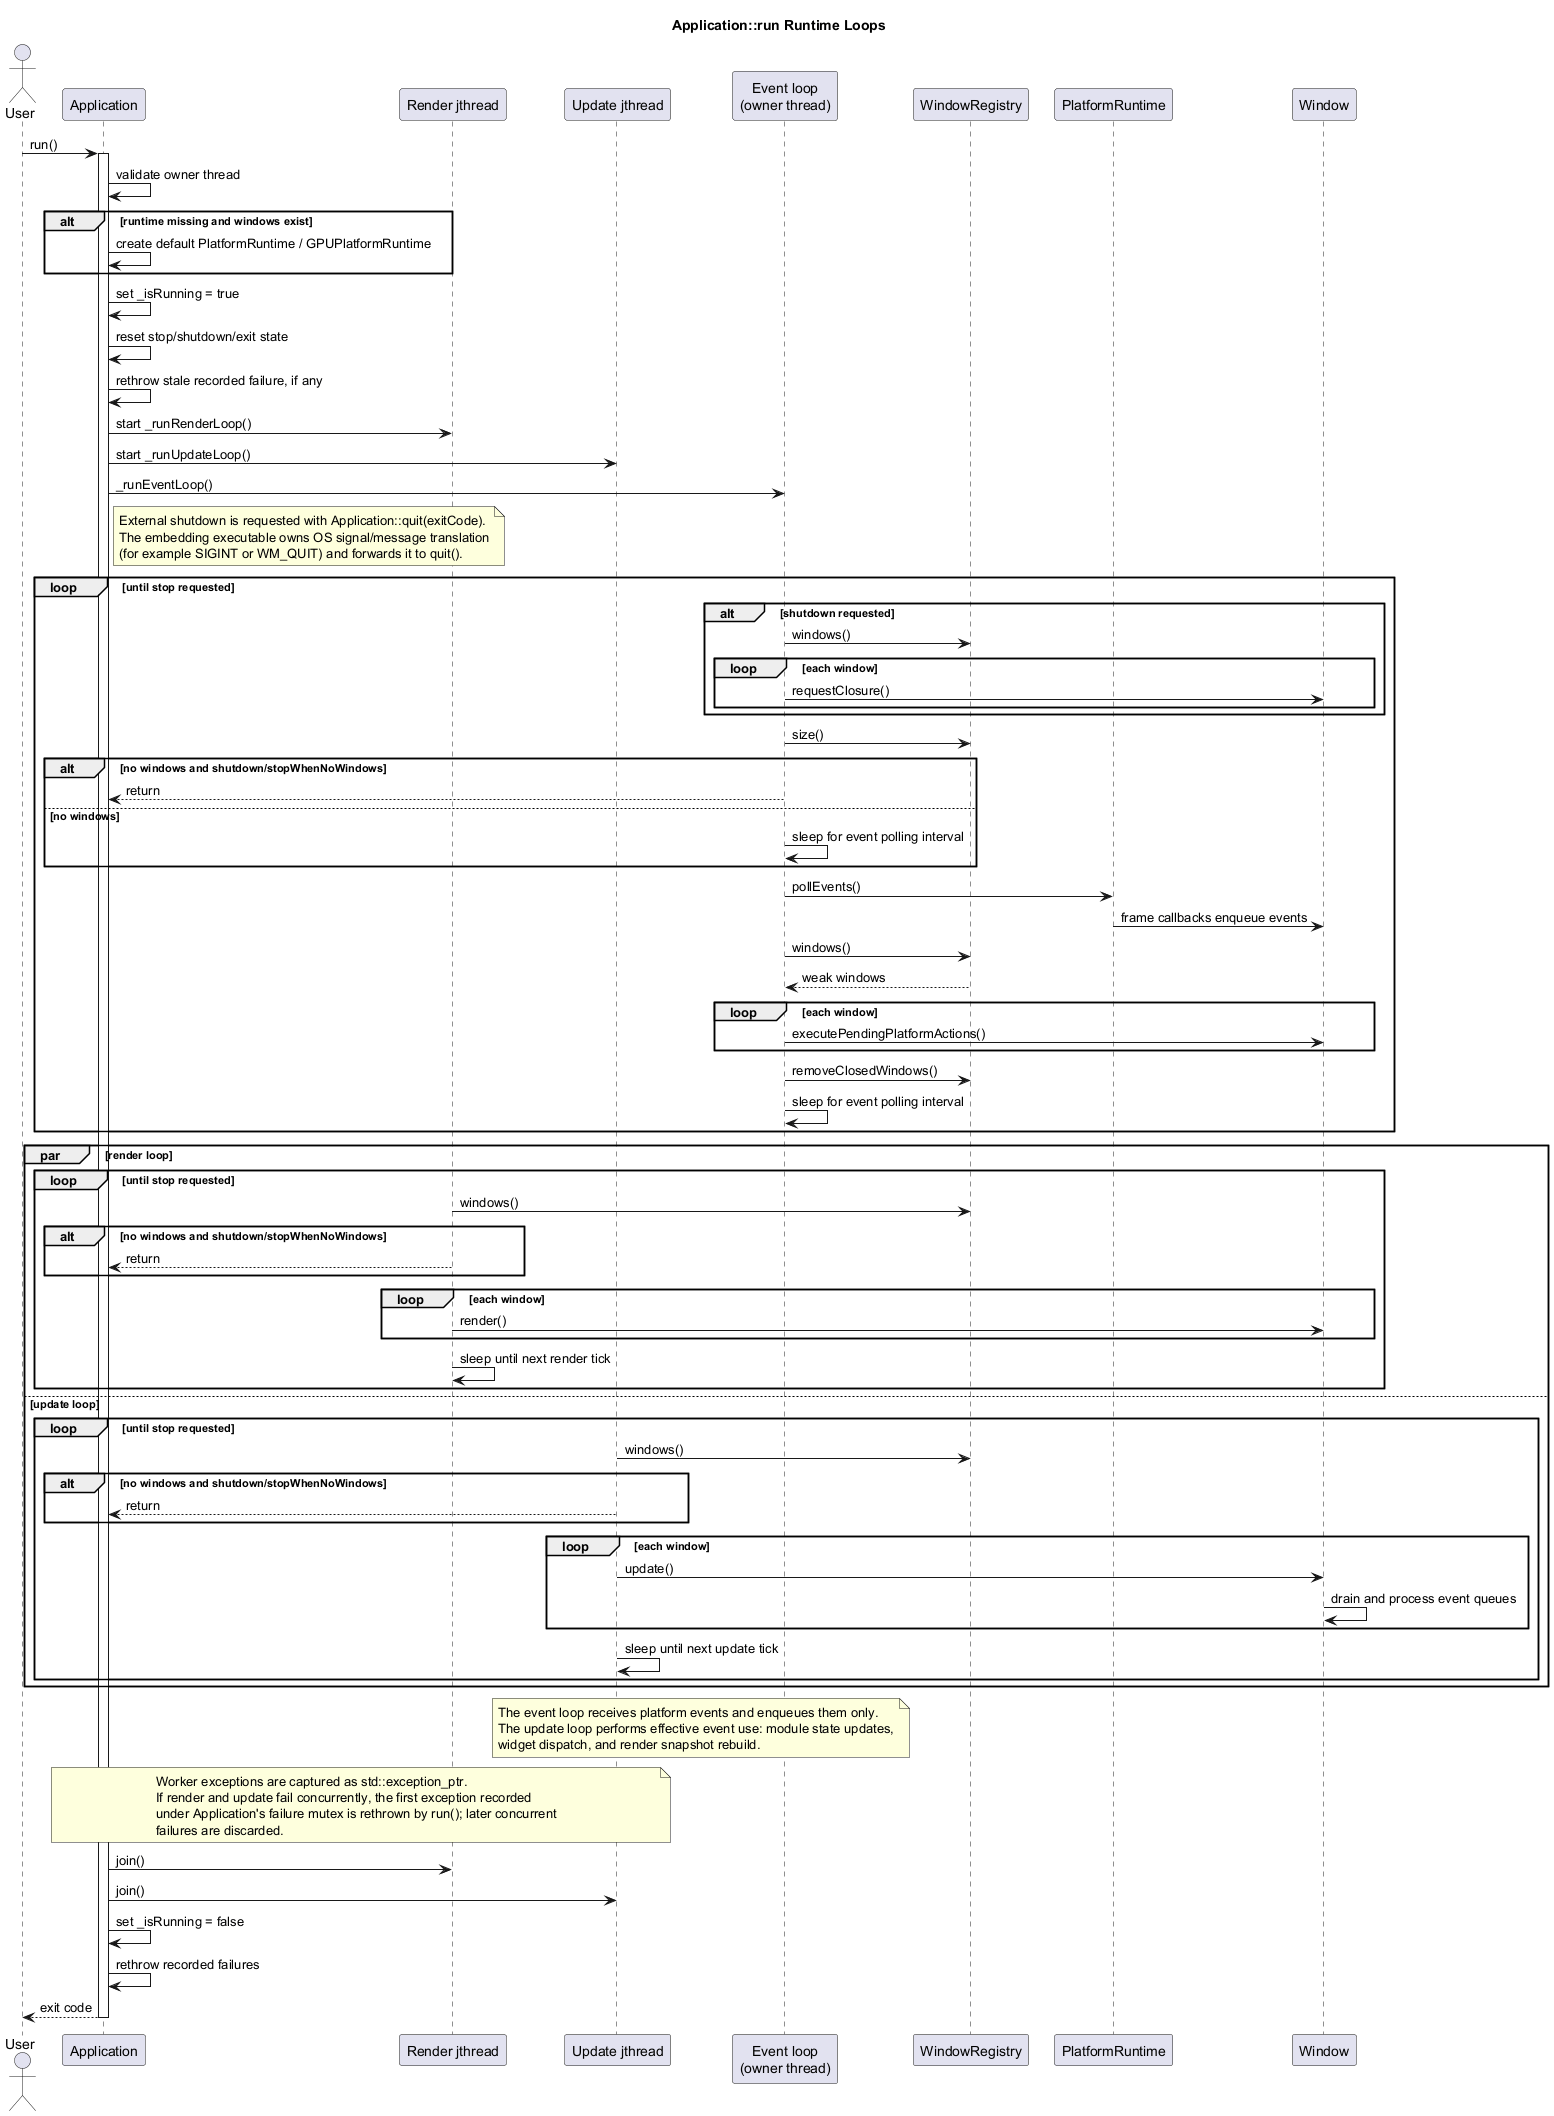

The diagram above was rendered by PlantUML. Its source (embedded in the PNG):
@startuml
title Application::run Runtime Loops

skinparam ParticipantPadding 8

actor User
participant "Application" as App
participant "Render jthread" as RenderThread
participant "Update jthread" as UpdateThread
participant "Event loop\n(owner thread)" as EventLoop
participant "WindowRegistry" as Registry
participant "PlatformRuntime" as Platform
participant "Window" as Window

User -> App : run()
activate App
App -> App : validate owner thread
alt runtime missing and windows exist
	App -> App : create default PlatformRuntime / GPUPlatformRuntime
end
App -> App : set _isRunning = true
App -> App : reset stop/shutdown/exit state
App -> App : rethrow stale recorded failure, if any
App -> RenderThread : start _runRenderLoop()
App -> UpdateThread : start _runUpdateLoop()
App -> EventLoop : _runEventLoop()

note right of App
External shutdown is requested with Application::quit(exitCode).
The embedding executable owns OS signal/message translation
(for example SIGINT or WM_QUIT) and forwards it to quit().
end note

loop until stop requested
	alt shutdown requested
		EventLoop -> Registry : windows()
		loop each window
			EventLoop -> Window : requestClosure()
		end
	end
	EventLoop -> Registry : size()
	alt no windows and shutdown/stopWhenNoWindows
		EventLoop --> App : return
	else no windows
		EventLoop -> EventLoop : sleep for event polling interval
	end
	EventLoop -> Platform : pollEvents()
	Platform -> Window : frame callbacks enqueue events
	EventLoop -> Registry : windows()
	Registry --> EventLoop : weak windows
	loop each window
		EventLoop -> Window : executePendingPlatformActions()
	end
	EventLoop -> Registry : removeClosedWindows()
	EventLoop -> EventLoop : sleep for event polling interval
end

par render loop
	loop until stop requested
		RenderThread -> Registry : windows()
		alt no windows and shutdown/stopWhenNoWindows
			RenderThread --> App : return
		end
		loop each window
			RenderThread -> Window : render()
		end
		RenderThread -> RenderThread : sleep until next render tick
	end
else update loop
	loop until stop requested
		UpdateThread -> Registry : windows()
		alt no windows and shutdown/stopWhenNoWindows
			UpdateThread --> App : return
		end
		loop each window
			UpdateThread -> Window : update()
			Window -> Window : drain and process event queues
		end
		UpdateThread -> UpdateThread : sleep until next update tick
	end
end

note over EventLoop,UpdateThread
The event loop receives platform events and enqueues them only.
The update loop performs effective event use: module state updates,
widget dispatch, and render snapshot rebuild.
end note

note over App,UpdateThread
Worker exceptions are captured as std::exception_ptr.
If render and update fail concurrently, the first exception recorded
under Application's failure mutex is rethrown by run(); later concurrent
failures are discarded.
end note

App -> RenderThread : join()
App -> UpdateThread : join()
App -> App : set _isRunning = false
App -> App : rethrow recorded failures
App --> User : exit code
deactivate App

@enduml